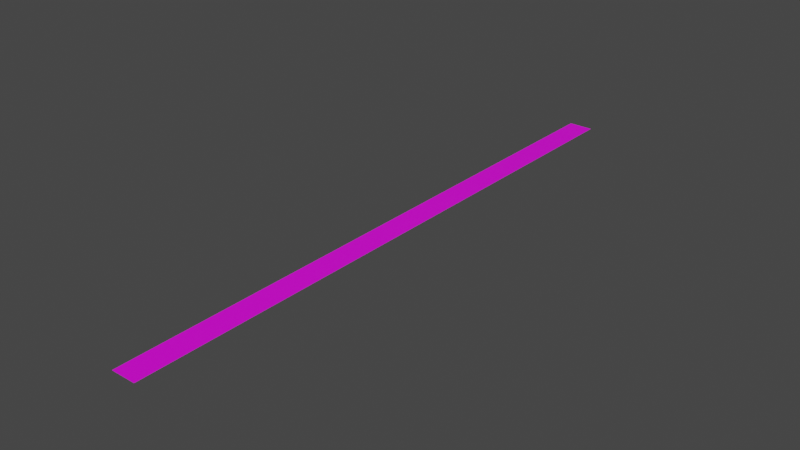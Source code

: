 # Source: YellowBlacklines.blend  (saved by Blender 2.90.8; exported with 4.5.12 LTS)
import bpy
from mathutils import Matrix  # noqa: F401  (used for matrix-valued properties, if any)

bpy.ops.wm.read_factory_settings(use_empty=True)
scene = bpy.context.scene
scene.name = 'Scene'

# ---- collections
col_collection = bpy.data.collections.new('Collection'); scene.collection.children.link(col_collection)

# ---- images (referenced by path relative to the original .blend; pixels are not part of the script)
import os
ASSET_DIR = os.environ.get("B2B_ASSET_DIR", "")  # directory of the original .blend (textures are referenced by path, not embedded)
HERE = os.path.dirname(os.path.abspath(__file__))  # packed textures are extracted next to this script under _unpacked/

def load_image(name, relpath, width, height, colorspace="sRGB"):
    """Load a texture the original file referenced (path relative to the .blend, or extracted next to this script)."""
    p = next((c for c in (os.path.join(HERE, relpath), os.path.join(ASSET_DIR, relpath)) if relpath and os.path.exists(c)), "")
    if p:
        img = bpy.data.images.load(p, check_existing=True)
        img.name = name
    else:  # same state as the original file: an image datablock whose file is absent (Cycles renders it pink)
        img = bpy.data.images.new(name, width, height)
        img.source = "FILE"
        img.filepath = "//" + (relpath or name)
    img.colorspace_settings.name = colorspace
    return img
img_black_yellow_lines_png = load_image('black yellow lines.png', 'black yellow lines.png', 1024, 1024, 'sRGB')

# ---- materials (node trees are filled in below, after node groups)
mat_material_001 = bpy.data.materials.new('Material.001')
mat_material_001.use_transparent_shadow = False

# ---- material node trees
mat_material_001.use_nodes = True; mat_material_001.node_tree.nodes.clear()
_N = mat_material_001.node_tree.nodes; _L = mat_material_001.node_tree.links
n0 = _N.new('ShaderNodeBsdfPrincipled'); n0.name = 'Principled BSDF'; n0.location = (10, 300)
n0.distribution = 'GGX'
n0.subsurface_method = 'BURLEY'
n0.inputs[3].default_value = 1.45
n0.inputs[27].default_value = (0.0, 0.0, 0.0, 1.0)
n0.inputs[28].default_value = 1.0
n1 = _N.new('ShaderNodeOutputMaterial'); n1.name = 'Material Output'; n1.location = (300, 300)
n2 = _N.new('ShaderNodeTexImage'); n2.name = 'Image Texture'; n2.location = (-280, 280)
n2.image = img_black_yellow_lines_png
_L.new(n0.outputs[0], n1.inputs[0])
_L.new(n2.outputs[0], n0.inputs[0])
n1.is_active_output = True

# ---- world
world_world = bpy.data.worlds.new('World'); scene.world = world_world
world_world.use_nodes = True; world_world.node_tree.nodes.clear()
_N = world_world.node_tree.nodes; _L = world_world.node_tree.links
n0 = _N.new('ShaderNodeOutputWorld'); n0.name = 'World Output'; n0.location = (300, 300)
n1 = _N.new('ShaderNodeBackground'); n1.name = 'Background'; n1.location = (10, 300)
n1.inputs[0].default_value = (0.05088, 0.05088, 0.05088, 1.0)
_L.new(n1.outputs[0], n0.inputs[0])
n0.is_active_output = True
world_world.color = (0.05088, 0.05088, 0.05088)
world_world.use_sun_shadow = False
world_world.sun_shadow_jitter_overblur = 0.0

# ---- meshes
me_plane = bpy.data.meshes.new('Plane')
me_plane.from_pydata([(-1.0, -1.0, 0.0), (1.0, -1.0, 0.0), (-1.0, 1.0, 0.0), (1.0, 1.0, 0.0)], [], [(0, 1, 3, 2)])
_uv = me_plane.uv_layers.new(name='UVMap')
_uv.uv.foreach_set('vector', [0.008225, 0.4741, 0.01062, 0.15, 0.9938, 0.1523, 0.9914, 0.4765])
me_plane.materials.append(mat_material_001)
me_plane.use_remesh_fix_poles = True
me_plane.use_remesh_preserve_attributes = False
me_plane.use_mirror_vertex_groups = False
me_plane.update()

# ---- objects
ob_plane = bpy.data.objects.new('Plane', me_plane)

# ---- transforms, parenting, visibility, modifiers, constraints
ob_plane.location = (-0.3466, 0.08967, 0.0)
ob_plane.scale = (0.03079, 0.7548, 1.0)
ob_plane.lineart.crease_threshold = 0.0

# ---- collection membership
col_collection.objects.link(ob_plane)

# ---- scene / render settings (as saved in the file)
scene.frame_start = 1; scene.frame_end = 250; scene.frame_set(1)
scene.render.engine = 'BLENDER_EEVEE_NEXT'
scene.cycles.use_denoising = False
scene.cycles.samples = 128
scene.cycles.sampling_pattern = 'TABULATED_SOBOL'
scene.cycles.use_adaptive_sampling = False
scene.cycles.use_light_tree = False
scene.view_settings.view_transform = 'Filmic'
bpy.context.view_layer.update()

# ---- added for rendering (the .blend has no active camera and no usable light): camera, sun
cam_auto = bpy.data.cameras.new('AutoCamera')
cam_auto.lens = 50.0
cam_auto.sensor_width = 36.0
cam_auto.clip_end = 1000.0
ob_auto_camera = bpy.data.objects.new('AutoCamera', cam_auto)
scene.collection.objects.link(ob_auto_camera)
ob_auto_camera.location = (1.05126, -1.58778, 1.11829)
ob_auto_camera.rotation_euler = (1.09748, -7.21219e-08, 0.694738)
scene.camera = ob_auto_camera
light_auto_sun = bpy.data.lights.new('AutoSun', 'SUN')
light_auto_sun.energy = 3.0
light_auto_sun.angle = 0.0523599
ob_auto_sun = bpy.data.objects.new('AutoSun', light_auto_sun)
scene.collection.objects.link(ob_auto_sun)
ob_auto_sun.rotation_euler = (0.872665, 0.174533, 0.523599)
bpy.context.view_layer.update()
